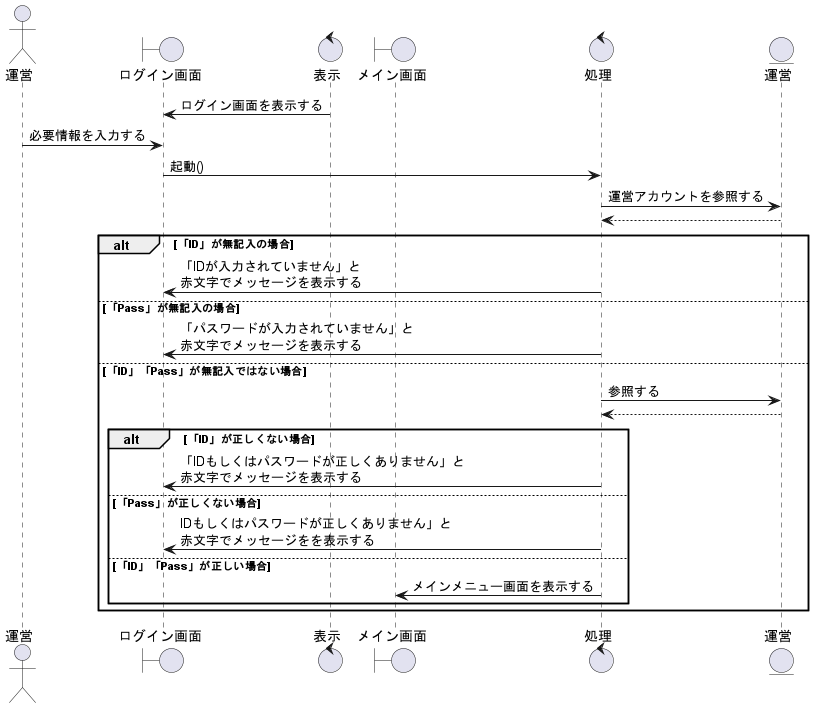

The diagram above was rendered by PlantUML. Its source (embedded in the PNG):
@startuml ワーカーログイン

' 1
actor 運営 as ce1
boundary ログイン画面 as lo1
control 表示 as co1

boundary メイン画面 as sm1
control 処理 as co2

entity 運営 as en1

' 2
co1 -> lo1 : ログイン画面を表示する
ce1 -> lo1 : 必要情報を入力する

lo1 -> co2 : 起動()
co2 -> en1 : 運営アカウントを参照する
en1 --> co2 

alt 「ID」が無記入の場合
    co2 -> lo1 :「IDが入力されていません」と\n赤文字でメッセージを表示する

else 「Pass」が無記入の場合
    co2 -> lo1 :「パスワードが入力されていません」と\n赤文字でメッセージを表示する

else 「ID」「Pass」が無記入ではない場合
    ' 分岐を書く場合は必ず「～ではない場合」を書く
    ' 参照をしたら戻り値を破線で表す
    co2 -> en1 :参照する
    en1 --> co2 
    
    alt 「ID」が正しくない場合
        co2 -> lo1 :「IDもしくはパスワードが正しくありません」と\n赤文字でメッセージを表示する

    else 「Pass」が正しくない場合
        co2 -> lo1 : IDもしくはパスワードが正しくありません」と\n赤文字でメッセージをを表示する

    else 「ID」「Pass」が正しい場合
        co2 -> sm1 : メインメニュー画面を表示する

    end
end    
@enduml